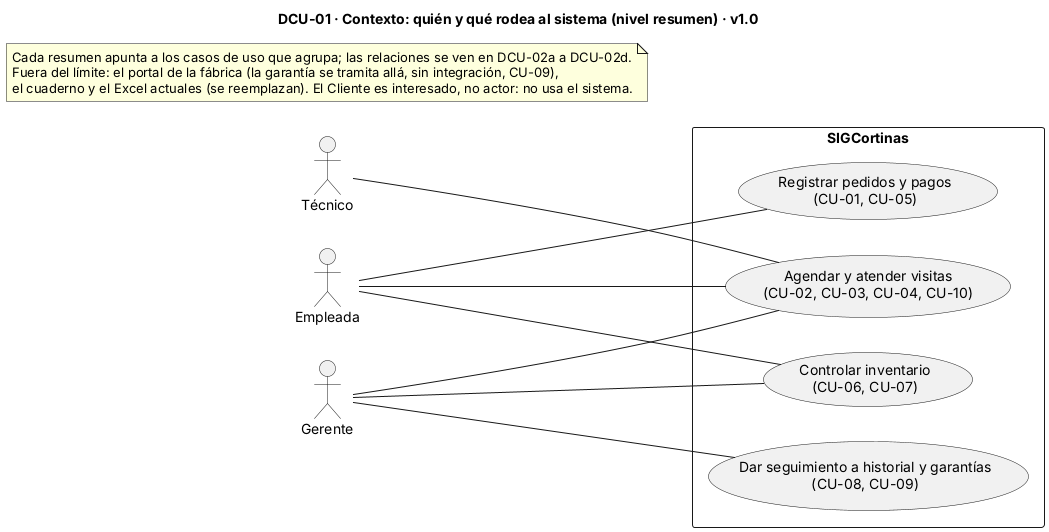

The diagram above was rendered by PlantUML. Its source (embedded in the PNG):
@startuml
' DCU-01 · Contexto y actores del sistema SIGCortinas (nivel resumen) · v1.0 · 10/11/2026
title DCU-01 · Contexto: quién y qué rodea al sistema (nivel resumen) · v1.0
left to right direction

actor "Empleada" as EMP
actor "Gerente" as GER
actor "Técnico" as TEC
rectangle "SIGCortinas" {
  usecase "Registrar pedidos y pagos\n(CU-01, CU-05)" as RES1
  usecase "Agendar y atender visitas\n(CU-02, CU-03, CU-04, CU-10)" as RES2
  usecase "Controlar inventario\n(CU-06, CU-07)" as RES3
  usecase "Dar seguimiento a historial y garantías\n(CU-08, CU-09)" as RES4
}
EMP -- RES1
EMP -- RES2
EMP -- RES3
GER -- RES2
GER -- RES3
GER -- RES4
TEC -- RES2
note as N1
  Cada resumen apunta a los casos de uso que agrupa; las relaciones se ven en DCU-02a a DCU-02d.
  Fuera del límite: el portal de la fábrica (la garantía se tramita allá, sin integración, CU-09),
  el cuaderno y el Excel actuales (se reemplazan). El Cliente es interesado, no actor: no usa el sistema.
end note
@enduml